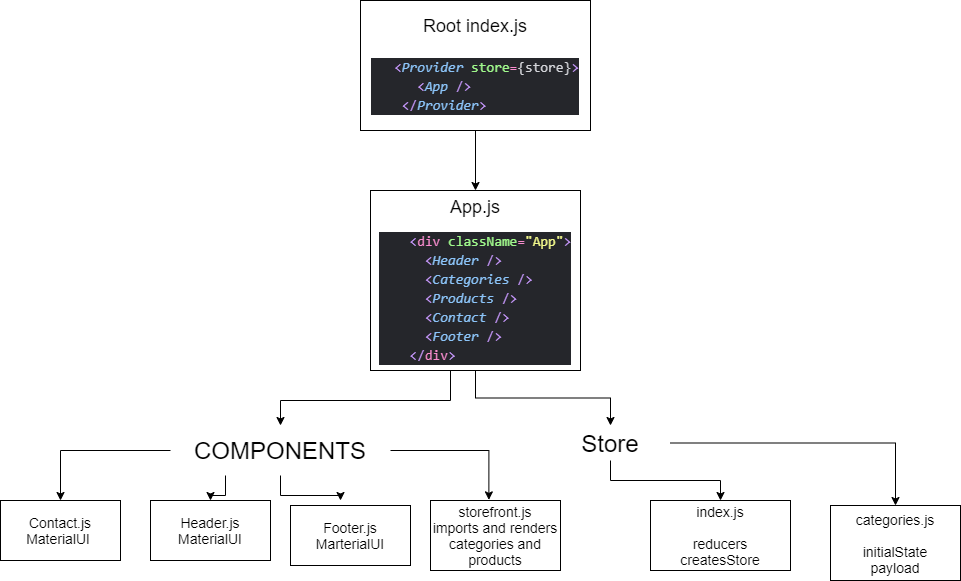

The diagram above was exported from draw.io. Its source (the exported page's mxGraphModel, read from the mxfile embedded in the PNG):
<mxGraphModel dx="2114" dy="592" grid="1" gridSize="10" guides="1" tooltips="1" connect="1" arrows="1" fold="1" page="1" pageScale="1" pageWidth="850" pageHeight="1100" math="0" shadow="0">
  <root>
    <mxCell id="0" />
    <mxCell id="1" parent="0" />
    <mxCell id="SngzFy5mvsBC670eRF0n-3" value="" style="edgeStyle=orthogonalEdgeStyle;rounded=0;orthogonalLoop=1;jettySize=auto;html=1;" edge="1" parent="1" source="SngzFy5mvsBC670eRF0n-1" target="SngzFy5mvsBC670eRF0n-2">
      <mxGeometry relative="1" as="geometry" />
    </mxCell>
    <mxCell id="SngzFy5mvsBC670eRF0n-1" value="&lt;font style=&quot;font-size: 18px&quot;&gt;Root index.js&lt;br&gt;&lt;br&gt;&lt;div style=&quot;color: rgb(213 , 214 , 219) ; background-color: rgb(37 , 38 , 43) ; font-family: &amp;#34;consolas&amp;#34; , &amp;#34;courier new&amp;#34; , monospace ; font-size: 14px ; line-height: 19px&quot;&gt;&lt;div style=&quot;text-align: left&quot;&gt;&amp;nbsp;&amp;nbsp;&amp;nbsp;&lt;span style=&quot;color: #c395f7&quot;&gt;&amp;lt;&lt;/span&gt;&lt;span style=&quot;color: #8cc4f9 ; font-style: italic&quot;&gt;Provider&lt;/span&gt;&amp;nbsp;&lt;span style=&quot;color: #a0f98c&quot;&gt;store&lt;/span&gt;&lt;span style=&quot;color: #f98ccf&quot;&gt;=&lt;/span&gt;{store}&lt;span style=&quot;color: #c395f7&quot;&gt;&amp;gt;&lt;/span&gt;&lt;/div&gt;&lt;div style=&quot;text-align: left&quot;&gt;&amp;nbsp;&amp;nbsp;&amp;nbsp;&amp;nbsp;&amp;nbsp;&amp;nbsp;&lt;span style=&quot;color: #c395f7&quot;&gt;&amp;lt;&lt;/span&gt;&lt;span style=&quot;color: #8cc4f9 ; font-style: italic&quot;&gt;App&lt;/span&gt;&amp;nbsp;&lt;span style=&quot;color: #c395f7&quot;&gt;/&amp;gt;&lt;/span&gt;&lt;/div&gt;&lt;div style=&quot;text-align: left&quot;&gt;&amp;nbsp;&amp;nbsp;&amp;nbsp;&amp;nbsp;&lt;span style=&quot;color: #c395f7&quot;&gt;&amp;lt;/&lt;/span&gt;&lt;span style=&quot;color: #8cc4f9 ; font-style: italic&quot;&gt;Provider&lt;/span&gt;&lt;span style=&quot;color: #c395f7&quot;&gt;&amp;gt;&lt;/span&gt;&lt;/div&gt;&lt;/div&gt;&lt;/font&gt;" style="rounded=0;whiteSpace=wrap;html=1;" vertex="1" parent="1">
      <mxGeometry x="280" width="230" height="130" as="geometry" />
    </mxCell>
    <mxCell id="SngzFy5mvsBC670eRF0n-10" value="" style="edgeStyle=orthogonalEdgeStyle;rounded=0;orthogonalLoop=1;jettySize=auto;html=1;" edge="1" parent="1" source="SngzFy5mvsBC670eRF0n-2" target="SngzFy5mvsBC670eRF0n-8">
      <mxGeometry relative="1" as="geometry">
        <Array as="points">
          <mxPoint x="370" y="400" />
          <mxPoint x="200" y="400" />
        </Array>
      </mxGeometry>
    </mxCell>
    <mxCell id="SngzFy5mvsBC670eRF0n-12" style="edgeStyle=orthogonalEdgeStyle;rounded=0;orthogonalLoop=1;jettySize=auto;html=1;" edge="1" parent="1" source="SngzFy5mvsBC670eRF0n-2" target="SngzFy5mvsBC670eRF0n-11">
      <mxGeometry relative="1" as="geometry" />
    </mxCell>
    <mxCell id="SngzFy5mvsBC670eRF0n-2" value="&lt;font style=&quot;font-size: 18px&quot;&gt;App.js&lt;br&gt;&lt;/font&gt;&lt;br&gt;&lt;div style=&quot;color: rgb(213 , 214 , 219) ; background-color: rgb(37 , 38 , 43) ; font-family: &amp;#34;consolas&amp;#34; , &amp;#34;courier new&amp;#34; , monospace ; font-size: 14px ; line-height: 19px&quot;&gt;&lt;div style=&quot;text-align: left&quot;&gt;&lt;span style=&quot;color: #a0f98c&quot;&gt;&amp;nbsp;&amp;nbsp;&amp;nbsp;&amp;nbsp;&lt;/span&gt;&lt;span style=&quot;color: #c395f7&quot;&gt;&amp;lt;&lt;/span&gt;&lt;span style=&quot;color: #f98ccf&quot;&gt;div&lt;/span&gt;&lt;span style=&quot;color: #a0f98c&quot;&gt;&amp;nbsp;className&lt;/span&gt;&lt;span style=&quot;color: #f98ccf&quot;&gt;=&lt;/span&gt;&lt;span style=&quot;color: #f3f98c&quot;&gt;&quot;App&quot;&lt;/span&gt;&lt;span style=&quot;color: #c395f7&quot;&gt;&amp;gt;&lt;/span&gt;&lt;/div&gt;&lt;div style=&quot;text-align: left&quot;&gt;&lt;span style=&quot;color: #a0f98c&quot;&gt;&amp;nbsp;&amp;nbsp;&amp;nbsp;&amp;nbsp;&amp;nbsp;&amp;nbsp;&lt;/span&gt;&lt;span style=&quot;color: #c395f7&quot;&gt;&amp;lt;&lt;/span&gt;&lt;span style=&quot;color: #8cc4f9 ; font-style: italic&quot;&gt;Header&lt;/span&gt;&lt;span style=&quot;color: #a0f98c&quot;&gt;&amp;nbsp;&lt;/span&gt;&lt;span style=&quot;color: #c395f7&quot;&gt;/&amp;gt;&lt;/span&gt;&lt;/div&gt;&lt;div style=&quot;text-align: left&quot;&gt;&lt;span style=&quot;color: #a0f98c&quot;&gt;&amp;nbsp;&amp;nbsp;&amp;nbsp;&amp;nbsp;&amp;nbsp;&amp;nbsp;&lt;/span&gt;&lt;span style=&quot;color: #c395f7&quot;&gt;&amp;lt;&lt;/span&gt;&lt;span style=&quot;color: #8cc4f9 ; font-style: italic&quot;&gt;Categories&lt;/span&gt;&lt;span style=&quot;color: #a0f98c&quot;&gt;&amp;nbsp;&lt;/span&gt;&lt;span style=&quot;color: #c395f7&quot;&gt;/&amp;gt;&lt;/span&gt;&lt;/div&gt;&lt;div style=&quot;text-align: left&quot;&gt;&lt;span style=&quot;color: #a0f98c&quot;&gt;&amp;nbsp;&amp;nbsp;&amp;nbsp;&amp;nbsp;&amp;nbsp;&amp;nbsp;&lt;/span&gt;&lt;span style=&quot;color: #c395f7&quot;&gt;&amp;lt;&lt;/span&gt;&lt;span style=&quot;color: #8cc4f9 ; font-style: italic&quot;&gt;Products&lt;/span&gt;&lt;span style=&quot;color: #a0f98c&quot;&gt;&amp;nbsp;&lt;/span&gt;&lt;span style=&quot;color: #c395f7&quot;&gt;/&amp;gt;&lt;/span&gt;&lt;/div&gt;&lt;div style=&quot;text-align: left&quot;&gt;&lt;span style=&quot;color: #a0f98c&quot;&gt;&amp;nbsp;&amp;nbsp;&amp;nbsp;&amp;nbsp;&amp;nbsp;&amp;nbsp;&lt;/span&gt;&lt;span style=&quot;color: #c395f7&quot;&gt;&amp;lt;&lt;/span&gt;&lt;span style=&quot;color: #8cc4f9 ; font-style: italic&quot;&gt;Contact&lt;/span&gt;&lt;span style=&quot;color: #a0f98c&quot;&gt;&amp;nbsp;&lt;/span&gt;&lt;span style=&quot;color: #c395f7&quot;&gt;/&amp;gt;&lt;/span&gt;&lt;/div&gt;&lt;div style=&quot;text-align: left&quot;&gt;&lt;span style=&quot;color: #a0f98c&quot;&gt;&amp;nbsp;&amp;nbsp;&amp;nbsp;&amp;nbsp;&amp;nbsp;&amp;nbsp;&lt;/span&gt;&lt;span style=&quot;color: #c395f7&quot;&gt;&amp;lt;&lt;/span&gt;&lt;span style=&quot;color: #8cc4f9 ; font-style: italic&quot;&gt;Footer&lt;/span&gt;&lt;span style=&quot;color: #a0f98c&quot;&gt;&amp;nbsp;&lt;/span&gt;&lt;span style=&quot;color: #c395f7&quot;&gt;/&amp;gt;&lt;/span&gt;&lt;/div&gt;&lt;div style=&quot;text-align: left&quot;&gt;&lt;span style=&quot;color: #a0f98c&quot;&gt;&amp;nbsp;&amp;nbsp;&amp;nbsp;&amp;nbsp;&lt;/span&gt;&lt;span style=&quot;color: #c395f7&quot;&gt;&amp;lt;/&lt;/span&gt;&lt;span style=&quot;color: #f98ccf&quot;&gt;div&lt;/span&gt;&lt;span style=&quot;color: #c395f7&quot;&gt;&amp;gt;&lt;/span&gt;&lt;/div&gt;&lt;/div&gt;" style="rounded=0;whiteSpace=wrap;html=1;" vertex="1" parent="1">
      <mxGeometry x="290" y="190" width="210" height="180" as="geometry" />
    </mxCell>
    <mxCell id="SngzFy5mvsBC670eRF0n-4" value="&lt;font style=&quot;font-size: 14px&quot;&gt;Contact.js&lt;br&gt;MaterialUI&amp;nbsp;&lt;/font&gt;" style="rounded=0;whiteSpace=wrap;html=1;" vertex="1" parent="1">
      <mxGeometry x="-80" y="500" width="120" height="60" as="geometry" />
    </mxCell>
    <mxCell id="SngzFy5mvsBC670eRF0n-5" value="&lt;font style=&quot;font-size: 14px&quot;&gt;Header.js&lt;br&gt;MaterialUI&lt;/font&gt;" style="rounded=0;whiteSpace=wrap;html=1;" vertex="1" parent="1">
      <mxGeometry x="70" y="500" width="120" height="60" as="geometry" />
    </mxCell>
    <mxCell id="SngzFy5mvsBC670eRF0n-6" value="&lt;font style=&quot;font-size: 14px&quot;&gt;Footer.js&lt;br&gt;MarterialUI&lt;/font&gt;" style="rounded=0;whiteSpace=wrap;html=1;" vertex="1" parent="1">
      <mxGeometry x="210" y="505" width="120" height="60" as="geometry" />
    </mxCell>
    <mxCell id="SngzFy5mvsBC670eRF0n-7" value="&lt;font style=&quot;font-size: 14px&quot;&gt;storefront.js&lt;br&gt;imports and renders categories and products&lt;/font&gt;" style="rounded=0;whiteSpace=wrap;html=1;" vertex="1" parent="1">
      <mxGeometry x="350" y="500" width="130" height="70" as="geometry" />
    </mxCell>
    <mxCell id="SngzFy5mvsBC670eRF0n-13" style="edgeStyle=orthogonalEdgeStyle;rounded=0;orthogonalLoop=1;jettySize=auto;html=1;" edge="1" parent="1" source="SngzFy5mvsBC670eRF0n-8" target="SngzFy5mvsBC670eRF0n-4">
      <mxGeometry relative="1" as="geometry" />
    </mxCell>
    <mxCell id="SngzFy5mvsBC670eRF0n-14" style="edgeStyle=orthogonalEdgeStyle;rounded=0;orthogonalLoop=1;jettySize=auto;html=1;exitX=0.25;exitY=1;exitDx=0;exitDy=0;" edge="1" parent="1" source="SngzFy5mvsBC670eRF0n-8" target="SngzFy5mvsBC670eRF0n-5">
      <mxGeometry relative="1" as="geometry" />
    </mxCell>
    <mxCell id="SngzFy5mvsBC670eRF0n-15" style="edgeStyle=orthogonalEdgeStyle;rounded=0;orthogonalLoop=1;jettySize=auto;html=1;" edge="1" parent="1" source="SngzFy5mvsBC670eRF0n-8">
      <mxGeometry relative="1" as="geometry">
        <mxPoint x="260" y="500" as="targetPoint" />
      </mxGeometry>
    </mxCell>
    <mxCell id="SngzFy5mvsBC670eRF0n-16" style="edgeStyle=orthogonalEdgeStyle;rounded=0;orthogonalLoop=1;jettySize=auto;html=1;entryX=0.449;entryY=-0.009;entryDx=0;entryDy=0;entryPerimeter=0;" edge="1" parent="1" source="SngzFy5mvsBC670eRF0n-8" target="SngzFy5mvsBC670eRF0n-7">
      <mxGeometry relative="1" as="geometry" />
    </mxCell>
    <mxCell id="SngzFy5mvsBC670eRF0n-8" value="&lt;font style=&quot;font-size: 24px&quot;&gt;COMPONENTS&lt;/font&gt;" style="text;html=1;strokeColor=none;fillColor=none;align=center;verticalAlign=middle;whiteSpace=wrap;rounded=0;" vertex="1" parent="1">
      <mxGeometry x="90" y="425" width="220" height="50" as="geometry" />
    </mxCell>
    <mxCell id="SngzFy5mvsBC670eRF0n-19" style="edgeStyle=orthogonalEdgeStyle;rounded=0;orthogonalLoop=1;jettySize=auto;html=1;entryX=0.5;entryY=0;entryDx=0;entryDy=0;" edge="1" parent="1" source="SngzFy5mvsBC670eRF0n-11" target="SngzFy5mvsBC670eRF0n-17">
      <mxGeometry relative="1" as="geometry" />
    </mxCell>
    <mxCell id="SngzFy5mvsBC670eRF0n-20" style="edgeStyle=orthogonalEdgeStyle;rounded=0;orthogonalLoop=1;jettySize=auto;html=1;entryX=0.5;entryY=0;entryDx=0;entryDy=0;" edge="1" parent="1" source="SngzFy5mvsBC670eRF0n-11" target="SngzFy5mvsBC670eRF0n-18">
      <mxGeometry relative="1" as="geometry" />
    </mxCell>
    <mxCell id="SngzFy5mvsBC670eRF0n-11" value="&lt;font style=&quot;font-size: 24px&quot;&gt;Store&lt;/font&gt;" style="text;html=1;strokeColor=none;fillColor=none;align=center;verticalAlign=middle;whiteSpace=wrap;rounded=0;" vertex="1" parent="1">
      <mxGeometry x="470" y="425" width="120" height="35" as="geometry" />
    </mxCell>
    <mxCell id="SngzFy5mvsBC670eRF0n-17" value="&lt;font style=&quot;font-size: 14px&quot;&gt;index.js&lt;br&gt;&lt;br&gt;reducers&lt;br&gt;createsStore&lt;/font&gt;" style="rounded=0;whiteSpace=wrap;html=1;" vertex="1" parent="1">
      <mxGeometry x="570" y="500" width="140" height="70" as="geometry" />
    </mxCell>
    <mxCell id="SngzFy5mvsBC670eRF0n-18" value="&lt;font style=&quot;font-size: 14px&quot;&gt;categories.js&lt;br&gt;&lt;br&gt;initialState&lt;br&gt;payload&lt;br&gt;&lt;/font&gt;" style="rounded=0;whiteSpace=wrap;html=1;" vertex="1" parent="1">
      <mxGeometry x="750" y="505" width="130" height="75" as="geometry" />
    </mxCell>
  </root>
</mxGraphModel>